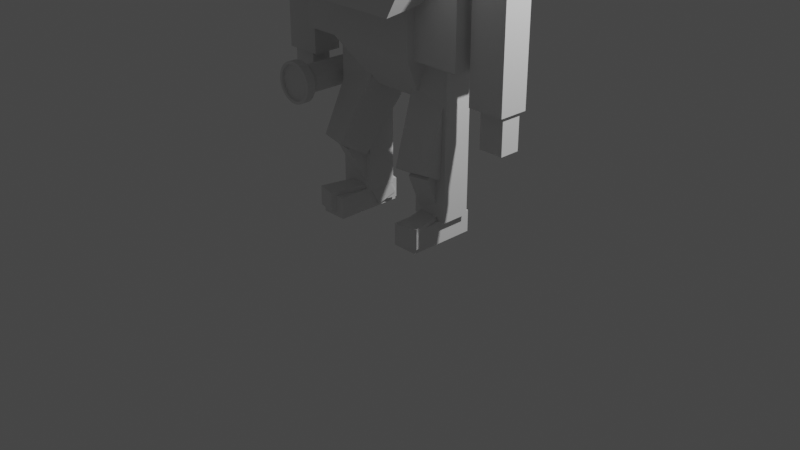 # Source: Man.blend  (saved by Blender 3.2.14; exported with 4.5.12 LTS)
import bpy
from mathutils import Matrix  # noqa: F401  (used for matrix-valued properties, if any)

bpy.ops.wm.read_factory_settings(use_empty=True)
scene = bpy.context.scene
scene.name = 'Scene'

# ---- collections
col_collection = bpy.data.collections.new('Collection'); scene.collection.children.link(col_collection)
col_oldman = bpy.data.collections.new('oldMan'); scene.collection.children.link(col_oldman)
col_monster = bpy.data.collections.new('Monster'); scene.collection.children.link(col_monster)

# ---- materials (node trees are filled in below, after node groups)
mat_material = bpy.data.materials.new('Material')
mat_material.alpha_threshold = 0.0
mat_material.use_transparent_shadow = False
mat_material.line_color = (0.0, 0.0, 0.0, 1.0)

# ---- material node trees
mat_material.use_nodes = True; mat_material.node_tree.nodes.clear()
_N = mat_material.node_tree.nodes; _L = mat_material.node_tree.links
n0 = _N.new('ShaderNodeOutputMaterial'); n0.name = 'Material Output'; n0.location = (300, 300)
n1 = _N.new('ShaderNodeBsdfPrincipled'); n1.name = 'Principled BSDF'; n1.location = (10, 300)
n1.distribution = 'GGX'
n1.subsurface_method = 'RANDOM_WALK_SKIN'
n1.inputs[2].default_value = 0.4
n1.inputs[3].default_value = 1.45
n1.inputs[27].default_value = (0.0, 0.0, 0.0, 1.0)
n1.inputs[28].default_value = 1.0
_L.new(n1.outputs[0], n0.inputs[0])
n0.is_active_output = True

# ---- world
world_world = bpy.data.worlds.new('World'); scene.world = world_world
world_world.use_nodes = True; world_world.node_tree.nodes.clear()
_N = world_world.node_tree.nodes; _L = world_world.node_tree.links
n0 = _N.new('ShaderNodeOutputWorld'); n0.name = 'World Output'; n0.location = (300, 300)
n1 = _N.new('ShaderNodeBackground'); n1.name = 'Background'; n1.location = (10, 300)
n1.inputs[0].default_value = (0.05088, 0.05088, 0.05088, 1.0)
_L.new(n1.outputs[0], n0.inputs[0])
n0.is_active_output = True
world_world.color = (0.05088, 0.05088, 0.05088)
world_world.use_sun_shadow = False
world_world.sun_shadow_jitter_overblur = 0.0

# ---- cameras
cam_camera = bpy.data.cameras.new('Camera')
cam_camera.clip_end = 100.0
cam_camera.ortho_scale = 7.314

# ---- lights
light_light = bpy.data.lights.new('Light', 'POINT')
light_light.transmission_factor = 0.0
light_light.energy = 1000.0
light_light.shadow_soft_size = 0.1
light_light.shadow_maximum_resolution = 0.006
light_light.use_absolute_resolution = True

# ---- meshes
me_cube = bpy.data.meshes.new('Cube')
me_cube.from_pydata([(1.0, 1.0, 1.0), (1.0, 1.0, -1.0), (1.0, -1.0, 1.0), (1.0, -1.0, -1.0), (-1.0, 1.0, 1.0), (-1.0, 1.0, -1.0), (-1.0, -1.0, 1.0), (-1.0, -1.0, -1.0)], [], [(0, 4, 6, 2), (3, 2, 6, 7), (7, 6, 4, 5), (5, 1, 3, 7), (1, 0, 2, 3), (5, 4, 0, 1)])
_uv = me_cube.uv_layers.new(name='UVMap')
_uv.uv.foreach_set('vector', [0.625, 0.5, 0.875, 0.5, 0.875, 0.75, 0.625, 0.75, 0.375, 0.75, 0.625, 0.75, 0.625, 1.0, 0.375, 1.0, 0.375, 0.0, 0.625, 0.0, 0.625, 0.25, 0.375, 0.25, 0.125, 0.5, 0.375, 0.5, 0.375, 0.75, 0.125, 0.75, 0.375, 0.5, 0.625, 0.5, 0.625, 0.75, 0.375, 0.75, 0.375, 0.25, 0.625, 0.25, 0.625, 0.5, 0.375, 0.5])
me_cube.materials.append(mat_material)
me_cube.use_mirror_vertex_groups = False
me_cube.update()
me_cube_001 = bpy.data.meshes.new('Cube.001')
me_cube_001.from_pydata([(1.0, 1.0, 1.0), (1.0, 1.0, -1.0), (1.0, -1.0, 1.0), (1.0, -1.0, -1.0), (-1.0, 1.0, 1.0), (-1.0, 1.0, -1.0), (-1.0, -1.0, 1.0), (-1.0, -1.0, -1.0)], [], [(0, 4, 6, 2), (3, 2, 6, 7), (7, 6, 4, 5), (5, 1, 3, 7), (1, 0, 2, 3), (5, 4, 0, 1)])
_uv = me_cube_001.uv_layers.new(name='UVMap')
_uv.uv.foreach_set('vector', [0.625, 0.5, 0.875, 0.5, 0.875, 0.75, 0.625, 0.75, 0.375, 0.75, 0.625, 0.75, 0.625, 1.0, 0.375, 1.0, 0.375, 0.0, 0.625, 0.0, 0.625, 0.25, 0.375, 0.25, 0.125, 0.5, 0.375, 0.5, 0.375, 0.75, 0.125, 0.75, 0.375, 0.5, 0.625, 0.5, 0.625, 0.75, 0.375, 0.75, 0.375, 0.25, 0.625, 0.25, 0.625, 0.5, 0.375, 0.5])
me_cube_001.materials.append(mat_material)
me_cube_001.use_mirror_vertex_groups = False
me_cube_001.update()
me_cube_002 = bpy.data.meshes.new('Cube.002')
me_cube_002.from_pydata([(-1.0, -1.0, -1.0), (-1.0, -1.0, 1.0), (-1.0, 1.0, -1.0), (-1.0, 1.0, 1.0), (1.0, -1.0, -1.0), (1.0, -1.0, 1.0), (1.0, 1.0, -1.0), (1.0, 1.0, 1.0)], [], [(0, 1, 3, 2), (2, 3, 7, 6), (6, 7, 5, 4), (4, 5, 1, 0), (2, 6, 4, 0), (7, 3, 1, 5)])
_uv = me_cube_002.uv_layers.new(name='UVMap')
_uv.uv.foreach_set('vector', [0.375, 0.0, 0.625, 0.0, 0.625, 0.25, 0.375, 0.25, 0.375, 0.25, 0.625, 0.25, 0.625, 0.5, 0.375, 0.5, 0.375, 0.5, 0.625, 0.5, 0.625, 0.75, 0.375, 0.75, 0.375, 0.75, 0.625, 0.75, 0.625, 1.0, 0.375, 1.0, 0.125, 0.5, 0.375, 0.5, 0.375, 0.75, 0.125, 0.75, 0.625, 0.5, 0.875, 0.5, 0.875, 0.75, 0.625, 0.75])
me_cube_002.update()
me_cube_003 = bpy.data.meshes.new('Cube.003')
me_cube_003.from_pydata([(-1.0, -1.0, -1.0), (-1.0, -1.0, 1.0), (-1.0, 1.0, -1.0), (-1.0, 1.0, 1.0), (1.0, -1.0, -1.0), (1.0, -1.0, 1.0), (1.0, 1.0, -1.0), (1.0, 1.0, 1.0)], [], [(0, 1, 3, 2), (2, 3, 7, 6), (6, 7, 5, 4), (4, 5, 1, 0), (2, 6, 4, 0), (7, 3, 1, 5)])
_uv = me_cube_003.uv_layers.new(name='UVMap')
_uv.uv.foreach_set('vector', [0.375, 0.0, 0.625, 0.0, 0.625, 0.25, 0.375, 0.25, 0.375, 0.25, 0.625, 0.25, 0.625, 0.5, 0.375, 0.5, 0.375, 0.5, 0.625, 0.5, 0.625, 0.75, 0.375, 0.75, 0.375, 0.75, 0.625, 0.75, 0.625, 1.0, 0.375, 1.0, 0.125, 0.5, 0.375, 0.5, 0.375, 0.75, 0.125, 0.75, 0.625, 0.5, 0.875, 0.5, 0.875, 0.75, 0.625, 0.75])
me_cube_003.update()
me_cube_004 = bpy.data.meshes.new('Cube.004')
me_cube_004.from_pydata([(-1.0, -1.0, -1.0), (-1.0, -1.0, 1.0), (-1.0, 1.0, -1.0), (-1.0, 1.0, 1.0), (1.0, -1.0, -1.0), (1.0, -1.0, 1.0), (1.0, 1.0, -1.0), (1.0, 1.0, 1.0)], [], [(0, 1, 3, 2), (2, 3, 7, 6), (6, 7, 5, 4), (4, 5, 1, 0), (2, 6, 4, 0), (7, 3, 1, 5)])
_uv = me_cube_004.uv_layers.new(name='UVMap')
_uv.uv.foreach_set('vector', [0.375, 0.0, 0.625, 0.0, 0.625, 0.25, 0.375, 0.25, 0.375, 0.25, 0.625, 0.25, 0.625, 0.5, 0.375, 0.5, 0.375, 0.5, 0.625, 0.5, 0.625, 0.75, 0.375, 0.75, 0.375, 0.75, 0.625, 0.75, 0.625, 1.0, 0.375, 1.0, 0.125, 0.5, 0.375, 0.5, 0.375, 0.75, 0.125, 0.75, 0.625, 0.5, 0.875, 0.5, 0.875, 0.75, 0.625, 0.75])
me_cube_004.update()
me_cube_005 = bpy.data.meshes.new('Cube.005')
me_cube_005.from_pydata([(-1.0, -1.0, -1.0), (-1.0, -1.0, 1.0), (-1.0, 1.0, -1.0), (-1.0, 1.0, 1.0), (1.0, -1.0, -1.0), (1.0, -1.0, 1.0), (1.0, 1.0, -1.0), (1.0, 1.0, 1.0)], [], [(0, 1, 3, 2), (2, 3, 7, 6), (6, 7, 5, 4), (4, 5, 1, 0), (2, 6, 4, 0), (7, 3, 1, 5)])
_uv = me_cube_005.uv_layers.new(name='UVMap')
_uv.uv.foreach_set('vector', [0.375, 0.0, 0.625, 0.0, 0.625, 0.25, 0.375, 0.25, 0.375, 0.25, 0.625, 0.25, 0.625, 0.5, 0.375, 0.5, 0.375, 0.5, 0.625, 0.5, 0.625, 0.75, 0.375, 0.75, 0.375, 0.75, 0.625, 0.75, 0.625, 1.0, 0.375, 1.0, 0.125, 0.5, 0.375, 0.5, 0.375, 0.75, 0.125, 0.75, 0.625, 0.5, 0.875, 0.5, 0.875, 0.75, 0.625, 0.75])
me_cube_005.update()
me_cube_006 = bpy.data.meshes.new('Cube.006')
me_cube_006.from_pydata([(-1.0, -1.0, -1.0), (-1.0, -1.0, 0.1275), (-1.0, 1.0, -1.0), (-1.0, 1.0, 0.1275), (1.0, -1.0, -1.0), (1.0, -1.0, 0.1275), (1.0, 1.0, -1.0), (1.0, 1.0, 0.1275), (-1.0, -1.858, -1.0), (-1.0, -1.858, 0.1275), (1.0, -1.858, 0.1275), (1.0, -1.858, -1.0), (-1.0, -1.0, 1.12), (-1.0, 1.0, 1.12), (1.0, 1.0, 1.12), (1.0, -1.0, 1.12)], [], [(0, 1, 3, 2), (2, 3, 7, 6), (6, 7, 5, 4), (1, 0, 8, 9), (2, 6, 4, 0), (1, 5, 15, 12), (11, 10, 9, 8), (0, 4, 11, 8), (5, 1, 9, 10), (4, 5, 10, 11), (14, 13, 12, 15), (7, 3, 13, 14), (5, 7, 14, 15), (3, 1, 12, 13)])
_uv = me_cube_006.uv_layers.new(name='UVMap')
_uv.uv.foreach_set('vector', [0.375, 0.0, 0.625, 0.0, 0.625, 0.25, 0.375, 0.25, 0.375, 0.25, 0.625, 0.25, 0.625, 0.5, 0.375, 0.5, 0.375, 0.5, 0.625, 0.5, 0.625, 0.75, 0.375, 0.75, 0.625, 0.0, 0.375, 0.0, 0.375, 0.0, 0.625, 0.0, 0.125, 0.5, 0.375, 0.5, 0.375, 0.75, 0.125, 0.75, 0.875, 0.75, 0.625, 0.75, 0.625, 0.75, 0.875, 0.75, 0.375, 0.75, 0.625, 0.75, 0.625, 1.0, 0.375, 1.0, 0.125, 0.75, 0.375, 0.75, 0.375, 0.75, 0.125, 0.75, 0.625, 0.75, 0.875, 0.75, 0.875, 0.75, 0.625, 0.75, 0.375, 0.75, 0.625, 0.75, 0.625, 0.75, 0.375, 0.75, 0.625, 0.5, 0.875, 0.5, 0.875, 0.75, 0.625, 0.75, 0.625, 0.5, 0.625, 0.25, 0.625, 0.25, 0.625, 0.5, 0.625, 0.75, 0.625, 0.5, 0.625, 0.5, 0.625, 0.75, 0.625, 0.25, 0.625, 0.0, 0.625, 0.0, 0.625, 0.25])
me_cube_006.update()
me_cube_007 = bpy.data.meshes.new('Cube.007')
me_cube_007.from_pydata([(-1.0, -1.0, -1.0), (-1.0, 0.112, 1.0), (-1.0, 1.0, -1.0), (-1.0, 1.0, 1.0), (1.0, -1.0, -1.0), (1.0, 0.112, 1.0), (1.0, 1.0, -1.0), (1.0, 1.0, 1.0), (-1.0, -1.0, 0.3171), (-1.0, 1.0, 0.3171), (1.0, 1.0, 0.3171), (1.0, -1.0, 0.3171)], [], [(8, 1, 3, 9), (9, 3, 7, 10), (10, 7, 5, 11), (11, 5, 1, 8), (2, 6, 4, 0), (7, 3, 1, 5), (4, 11, 8, 0), (6, 10, 11, 4), (2, 9, 10, 6), (0, 8, 9, 2)])
_uv = me_cube_007.uv_layers.new(name='UVMap')
_uv.uv.foreach_set('vector', [0.5396, 0.0, 0.625, 0.0, 0.625, 0.25, 0.5396, 0.25, 0.5396, 0.25, 0.625, 0.25, 0.625, 0.5, 0.5396, 0.5, 0.5396, 0.5, 0.625, 0.5, 0.625, 0.75, 0.5396, 0.75, 0.5396, 0.75, 0.625, 0.75, 0.625, 1.0, 0.5396, 1.0, 0.125, 0.5, 0.375, 0.5, 0.375, 0.75, 0.125, 0.75, 0.625, 0.5, 0.875, 0.5, 0.875, 0.75, 0.625, 0.75, 0.375, 0.75, 0.5396, 0.75, 0.5396, 1.0, 0.375, 1.0, 0.375, 0.5, 0.5396, 0.5, 0.5396, 0.75, 0.375, 0.75, 0.375, 0.25, 0.5396, 0.25, 0.5396, 0.5, 0.375, 0.5, 0.375, 0.0, 0.5396, 0.0, 0.5396, 0.25, 0.375, 0.25])
me_cube_007.update()
me_cube_008 = bpy.data.meshes.new('Cube.008')
me_cube_008.from_pydata([(-1.0, -1.0, -1.0), (-1.0, -1.0, 1.0), (-1.0, 1.0, -1.0), (-1.0, 1.0, 1.0), (1.0, -1.0, -1.0), (1.0, -1.0, 1.0), (1.0, 1.0, -1.0), (1.0, 1.0, 1.0), (-0.5177, -1.0, -0.5177), (-0.5177, -1.0, 0.5177), (-0.5177, 1.0, 0.5177), (-0.5177, 1.0, -0.5177), (0.5177, 1.0, -0.5177), (0.5177, 1.0, 0.5177), (0.5177, -1.0, 0.5177), (0.5177, -1.0, -0.5177), (-1.0, -1.0, -1.0), (-1.0, -1.0, 1.0), (-1.0, 1.0, 1.0), (-1.0, 1.0, -1.0), (1.0, 1.0, -1.0), (1.0, 1.0, 1.0), (1.0, -1.0, 1.0), (1.0, -1.0, -1.0)], [], [(0, 1, 3, 2), (2, 3, 18, 19), (6, 7, 5, 4), (3, 7, 21, 18), (2, 6, 4, 0), (7, 3, 1, 5), (13, 12, 15, 14), (10, 13, 14, 9), (1, 0, 16, 17), (0, 4, 23, 16), (7, 6, 20, 21), (6, 2, 19, 20), (5, 1, 17, 22), (4, 5, 22, 23), (8, 9, 17, 16), (10, 11, 19, 18), (11, 12, 20, 19), (13, 10, 18, 21), (12, 13, 21, 20), (14, 15, 23, 22), (15, 8, 16, 23), (9, 14, 22, 17), (12, 11, 8, 15), (11, 10, 9, 8)])
_uv = me_cube_008.uv_layers.new(name='UVMap')
_uv.uv.foreach_set('vector', [0.375, 0.0, 0.625, 0.0, 0.625, 0.25, 0.375, 0.25, 0.0, 0.0, 0.0, 0.0, 0.0, 0.0, 0.0, 0.0, 0.375, 0.5, 0.625, 0.5, 0.625, 0.75, 0.375, 0.75, 0.875, 0.5, 0.625, 0.5, 0.625, 0.5, 0.875, 0.5, 0.125, 0.5, 0.375, 0.5, 0.375, 0.75, 0.125, 0.75, 0.625, 0.5, 0.875, 0.5, 0.875, 0.75, 0.625, 0.75, 0.5647, 0.4397, 0.4353, 0.4397, 0.4353, 0.8103, 0.5647, 0.8103, 0.5647, 0.3103, 0.5647, 0.4397, 0.5647, 0.8103, 0.5647, 0.9397, 0.0, 0.0, 0.0, 0.0, 0.0, 0.0, 0.0, 0.0, 0.125, 0.75, 0.375, 0.75, 0.375, 0.75, 0.125, 0.75, 0.0, 0.0, 0.0, 0.0, 0.0, 0.0, 0.0, 0.0, 0.375, 0.5, 0.125, 0.5, 0.125, 0.5, 0.375, 0.5, 0.625, 0.75, 0.875, 0.75, 0.875, 0.75, 0.625, 0.75, 0.0, 0.0, 0.0, 0.0, 0.0, 0.0, 0.0, 0.0, 0.4353, 0.9397, 0.5647, 0.9397, 0.625, 1.0, 0.375, 1.0, 0.5647, 0.3103, 0.4353, 0.3103, 0.375, 0.25, 0.625, 0.25, 0.4353, 0.3103, 0.4353, 0.4397, 0.375, 0.5, 0.375, 0.25, 0.5647, 0.4397, 0.5647, 0.3103, 0.625, 0.25, 0.625, 0.5, 0.4353, 0.4397, 0.5647, 0.4397, 0.625, 0.5, 0.375, 0.5, 0.5647, 0.8103, 0.4353, 0.8103, 0.375, 0.75, 0.625, 0.75, 0.4353, 0.8103, 0.4353, 0.9397, 0.375, 1.0, 0.375, 0.75, 0.5647, 0.9397, 0.5647, 0.8103, 0.625, 0.75, 0.625, 1.0, 0.4353, 0.4397, 0.4353, 0.3103, 0.4353, 0.9397, 0.4353, 0.8103, 0.4353, 0.3103, 0.5647, 0.3103, 0.5647, 0.9397, 0.4353, 0.9397])
me_cube_008.update()
me_cube_009 = bpy.data.meshes.new('Cube.009')
me_cube_009.from_pydata([(-1.0, -1.0, -1.0), (-1.0, -1.0, 1.0), (-1.0, 1.0, -1.0), (-1.0, 1.0, 1.0), (1.0, -1.0, -1.0), (1.0, -1.0, 1.0), (1.0, 1.0, -1.0), (1.0, 1.0, 1.0)], [], [(0, 1, 3, 2), (2, 3, 7, 6), (6, 7, 5, 4), (4, 5, 1, 0), (2, 6, 4, 0), (7, 3, 1, 5)])
_uv = me_cube_009.uv_layers.new(name='UVMap')
_uv.uv.foreach_set('vector', [0.375, 0.0, 0.625, 0.0, 0.625, 0.25, 0.375, 0.25, 0.375, 0.25, 0.625, 0.25, 0.625, 0.5, 0.375, 0.5, 0.375, 0.5, 0.625, 0.5, 0.625, 0.75, 0.375, 0.75, 0.375, 0.75, 0.625, 0.75, 0.625, 1.0, 0.375, 1.0, 0.125, 0.5, 0.375, 0.5, 0.375, 0.75, 0.125, 0.75, 0.625, 0.5, 0.875, 0.5, 0.875, 0.75, 0.625, 0.75])
me_cube_009.update()
me_cube_010 = bpy.data.meshes.new('Cube.010')
me_cube_010.from_pydata([(1.0, 1.0, 1.0), (1.0, 1.0, -1.0), (1.0, -1.0, 1.0), (1.0, -1.0, -1.0), (-1.0, 1.0, 1.0), (-1.0, 1.0, -1.0), (-1.0, -1.0, 1.0), (-1.0, -1.0, -1.0)], [], [(0, 4, 6, 2), (3, 2, 6, 7), (7, 6, 4, 5), (5, 1, 3, 7), (1, 0, 2, 3), (5, 4, 0, 1)])
_uv = me_cube_010.uv_layers.new(name='UVMap')
_uv.uv.foreach_set('vector', [0.625, 0.5, 0.875, 0.5, 0.875, 0.75, 0.625, 0.75, 0.375, 0.75, 0.625, 0.75, 0.625, 1.0, 0.375, 1.0, 0.375, 0.0, 0.625, 0.0, 0.625, 0.25, 0.375, 0.25, 0.125, 0.5, 0.375, 0.5, 0.375, 0.75, 0.125, 0.75, 0.375, 0.5, 0.625, 0.5, 0.625, 0.75, 0.375, 0.75, 0.375, 0.25, 0.625, 0.25, 0.625, 0.5, 0.375, 0.5])
me_cube_010.materials.append(mat_material)
me_cube_010.use_mirror_vertex_groups = False
me_cube_010.update()
me_cube_011 = bpy.data.meshes.new('Cube.011')
me_cube_011.from_pydata([(-1.0, -1.0, -1.0), (-1.0, -1.0, 1.0), (-1.0, 1.0, -1.0), (-1.0, 1.0, 1.0), (1.0, -1.0, -1.0), (1.0, -1.0, 1.0), (1.0, 1.0, -1.0), (1.0, 1.0, 1.0)], [], [(0, 1, 3, 2), (2, 3, 7, 6), (6, 7, 5, 4), (4, 5, 1, 0), (2, 6, 4, 0), (7, 3, 1, 5)])
_uv = me_cube_011.uv_layers.new(name='UVMap')
_uv.uv.foreach_set('vector', [0.375, 0.0, 0.625, 0.0, 0.625, 0.25, 0.375, 0.25, 0.375, 0.25, 0.625, 0.25, 0.625, 0.5, 0.375, 0.5, 0.375, 0.5, 0.625, 0.5, 0.625, 0.75, 0.375, 0.75, 0.375, 0.75, 0.625, 0.75, 0.625, 1.0, 0.375, 1.0, 0.125, 0.5, 0.375, 0.5, 0.375, 0.75, 0.125, 0.75, 0.625, 0.5, 0.875, 0.5, 0.875, 0.75, 0.625, 0.75])
me_cube_011.update()
me_cylinder = bpy.data.meshes.new('Cylinder')
me_cylinder.from_pydata([(-2.188e-08, 0.8281, -3.356), (0.0, 1.0, 1.993), (0.1616, 0.8122, -3.356), (0.1951, 0.9808, 1.993), (0.3169, 0.7651, -3.356), (0.3827, 0.9239, 1.993), (0.4601, 0.6885, -3.356), (0.5556, 0.8315, 1.993), (0.5856, 0.5856, -3.356), (0.7071, 0.7071, 1.993), (0.6885, 0.4601, -3.356), (0.8315, 0.5556, 1.993), (0.7651, 0.3169, -3.356), (0.9239, 0.3827, 1.993), (0.8122, 0.1616, -3.356), (0.9808, 0.1951, 1.993), (0.8281, -1.415e-07, -3.356), (1.0, -3.003e-10, 1.993), (0.8122, -0.1616, -3.356), (0.9808, -0.1951, 1.993), (0.7651, -0.3169, -3.356), (0.9239, -0.3827, 1.993), (0.6885, -0.4601, -3.356), (0.8315, -0.5556, 1.993), (0.5856, -0.5856, -3.356), (0.7071, -0.7071, 1.993), (0.4601, -0.6885, -3.356), (0.5556, -0.8315, 1.993), (0.3169, -0.7651, -3.356), (0.3827, -0.9239, 1.993), (0.1616, -0.8122, -3.356), (0.1951, -0.9808, 1.993), (-7.713e-08, -0.8281, -3.356), (-8.742e-08, -1.0, 1.993), (-0.1616, -0.8122, -3.356), (-0.1951, -0.9808, 1.993), (-0.3169, -0.7651, -3.356), (-0.3827, -0.9239, 1.993), (-0.4601, -0.6885, -3.356), (-0.5556, -0.8315, 1.993), (-0.5856, -0.5856, -3.356), (-0.7071, -0.7071, 1.993), (-0.6885, -0.4601, -3.356), (-0.8315, -0.5556, 1.993), (-0.7651, -0.3169, -3.356), (-0.9239, -0.3827, 1.993), (-0.8122, -0.1616, -3.356), (-0.9808, -0.1951, 1.993), (-0.8281, -9.104e-08, -3.356), (-1.0, 5.534e-08, 1.993), (-0.8122, 0.1616, -3.356), (-0.9808, 0.1951, 1.993), (-0.7651, 0.3169, -3.356), (-0.9239, 0.3827, 1.993), (-0.6885, 0.4601, -3.356), (-0.8315, 0.5556, 1.993), (-0.5856, 0.5856, -3.356), (-0.7071, 0.7071, 1.993), (-0.4601, 0.6885, -3.356), (-0.5556, 0.8315, 1.993), (-0.3169, 0.7651, -3.356), (-0.3827, 0.9239, 1.993), (-0.1616, 0.8122, -3.356), (-0.1951, 0.9808, 1.993), (0.296, 1.488, 2.579), (4.297e-07, 1.517, 2.579), (0.5807, 1.402, 2.579), (0.843, 1.262, 2.579), (1.073, 1.073, 2.579), (1.262, 0.843, 2.579), (1.402, 0.5807, 2.579), (1.488, 0.296, 2.579), (1.517, 4.929e-07, 2.579), (1.488, -0.296, 2.579), (1.402, -0.5807, 2.579), (1.262, -0.843, 2.579), (1.073, -1.073, 2.579), (0.843, -1.262, 2.579), (0.5807, -1.402, 2.579), (0.296, -1.488, 2.579), (2.971e-07, -1.517, 2.579), (-0.296, -1.488, 2.579), (-0.5807, -1.402, 2.579), (-0.843, -1.262, 2.579), (-1.073, -1.073, 2.579), (-1.262, -0.843, 2.579), (-1.402, -0.5807, 2.579), (-1.488, -0.296, 2.579), (-1.517, 5.773e-07, 2.579), (-1.488, 0.296, 2.579), (-1.402, 0.5807, 2.579), (-1.262, 0.843, 2.579), (-1.073, 1.073, 2.579), (-0.843, 1.262, 2.579), (-0.5807, 1.402, 2.579), (-0.296, 1.488, 2.579), (0.2556, 1.285, 3.227), (4.175e-07, 1.31, 3.227), (0.5014, 1.211, 3.227), (0.728, 1.089, 3.227), (0.9265, 0.9265, 3.227), (1.089, 0.728, 3.227), (1.211, 0.5014, 3.227), (1.285, 0.2556, 3.227), (1.31, 4.975e-07, 3.227), (1.285, -0.2556, 3.227), (1.211, -0.5014, 3.227), (1.089, -0.728, 3.227), (0.9265, -0.9265, 3.227), (0.728, -1.089, 3.227), (0.5014, -1.211, 3.227), (0.2556, -1.285, 3.227), (3.336e-07, -1.31, 3.227), (-0.2556, -1.285, 3.227), (-0.5014, -1.211, 3.227), (-0.728, -1.089, 3.227), (-0.9265, -0.9265, 3.227), (-1.089, -0.728, 3.227), (-1.211, -0.5014, 3.227), (-1.285, -0.2556, 3.227), (-1.31, 5.781e-07, 3.227), (-1.285, 0.2556, 3.227), (-1.211, 0.5014, 3.227), (-1.089, 0.728, 3.227), (-0.9265, 0.9265, 3.227), (-0.728, 1.089, 3.227), (-0.5014, 1.211, 3.227), (-0.2556, 1.285, 3.227), (0.296, 1.488, 3.227), (4.539e-07, 1.517, 3.227), (0.5807, 1.402, 3.227), (0.843, 1.262, 3.227), (1.073, 1.073, 3.227), (1.262, 0.843, 3.227), (1.402, 0.5807, 3.227), (1.488, 0.296, 3.227), (1.517, 4.929e-07, 3.227), (1.488, -0.296, 3.227), (1.402, -0.5807, 3.227), (1.262, -0.843, 3.227), (1.073, -1.073, 3.227), (0.843, -1.262, 3.227), (0.5807, -1.402, 3.227), (0.296, -1.488, 3.227), (3.212e-07, -1.517, 3.227), (-0.296, -1.488, 3.227), (-0.5807, -1.402, 3.227), (-0.843, -1.262, 3.227), (-1.073, -1.073, 3.227), (-1.262, -0.843, 3.227), (-1.402, -0.5807, 3.227), (-1.488, -0.296, 3.227), (-1.517, 5.773e-07, 3.227), (-1.488, 0.296, 3.227), (-1.402, 0.5807, 3.227), (-1.262, 0.843, 3.227), (-1.073, 1.073, 3.227), (-0.843, 1.262, 3.227), (-0.5807, 1.402, 3.227), (-0.296, 1.488, 3.227), (0.2556, 1.285, 3.029), (4.219e-07, 1.31, 3.029), (0.5014, 1.211, 3.029), (0.728, 1.089, 3.029), (0.9265, 0.9265, 3.029), (1.089, 0.728, 3.029), (1.211, 0.5014, 3.029), (1.285, 0.2556, 3.029), (1.31, 4.975e-07, 3.029), (1.285, -0.2556, 3.029), (1.211, -0.5014, 3.029), (1.089, -0.728, 3.029), (0.9265, -0.9265, 3.029), (0.728, -1.089, 3.029), (0.5014, -1.211, 3.029), (0.2556, -1.285, 3.029), (3.38e-07, -1.31, 3.029), (-0.2556, -1.285, 3.029), (-0.5014, -1.211, 3.029), (-0.728, -1.089, 3.029), (-0.9265, -0.9265, 3.029), (-1.089, -0.728, 3.029), (-1.211, -0.5014, 3.029), (-1.285, -0.2556, 3.029), (-1.31, 5.781e-07, 3.029), (-1.285, 0.2556, 3.029), (-1.211, 0.5014, 3.029), (-1.089, 0.728, 3.029), (-0.9265, 0.9265, 3.029), (-0.728, 1.089, 3.029), (-0.5014, 1.211, 3.029), (-0.2556, 1.285, 3.029), (0.0, 1.0, -3.141), (0.1951, 0.9808, -3.141), (0.3827, 0.9239, -3.141), (0.5556, 0.8315, -3.141), (0.7071, 0.7071, -3.141), (0.8315, 0.5556, -3.141), (0.9239, 0.3827, -3.141), (0.9808, 0.1951, -3.141), (1.0, -1.373e-07, -3.141), (0.9808, -0.1951, -3.141), (0.9239, -0.3827, -3.141), (0.8315, -0.5556, -3.141), (0.7071, -0.7071, -3.141), (0.5556, -0.8315, -3.141), (0.3827, -0.9239, -3.141), (0.1951, -0.9808, -3.141), (-8.742e-08, -1.0, -3.141), (-0.1951, -0.9808, -3.141), (-0.3827, -0.9239, -3.141), (-0.5556, -0.8315, -3.141), (-0.7071, -0.7071, -3.141), (-0.8315, -0.5556, -3.141), (-0.9239, -0.3827, -3.141), (-0.9808, -0.1951, -3.141), (-1.0, -8.165e-08, -3.141), (-0.9808, 0.1951, -3.141), (-0.9239, 0.3827, -3.141), (-0.8315, 0.5556, -3.141), (-0.7071, 0.7071, -3.141), (-0.5556, 0.8315, -3.141), (-0.3827, 0.9239, -3.141), (-0.1951, 0.9808, -3.141)], [], [(192, 1, 3, 193), (193, 3, 5, 194), (194, 5, 7, 195), (195, 7, 9, 196), (196, 9, 11, 197), (197, 11, 13, 198), (198, 13, 15, 199), (199, 15, 17, 200), (200, 17, 19, 201), (201, 19, 21, 202), (202, 21, 23, 203), (203, 23, 25, 204), (204, 25, 27, 205), (205, 27, 29, 206), (206, 29, 31, 207), (207, 31, 33, 208), (208, 33, 35, 209), (209, 35, 37, 210), (210, 37, 39, 211), (211, 39, 41, 212), (212, 41, 43, 213), (213, 43, 45, 214), (214, 45, 47, 215), (215, 47, 49, 216), (216, 49, 51, 217), (217, 51, 53, 218), (218, 53, 55, 219), (219, 55, 57, 220), (220, 57, 59, 221), (221, 59, 61, 222), (11, 9, 68, 69), (222, 61, 63, 223), (223, 63, 1, 192), (0, 2, 4, 6, 8, 10, 12, 14, 16, 18, 20, 22, 24, 26, 28, 30, 32, 34, 36, 38, 40, 42, 44, 46, 48, 50, 52, 54, 56, 58, 60, 62), (90, 89, 153, 154), (29, 27, 77, 78), (47, 45, 86, 87), (3, 1, 65, 64), (1, 63, 95, 65), (21, 19, 73, 74), (39, 37, 82, 83), (57, 55, 91, 92), (13, 11, 69, 70), (31, 29, 78, 79), (49, 47, 87, 88), (5, 3, 64, 66), (23, 21, 74, 75), (41, 39, 83, 84), (59, 57, 92, 93), (15, 13, 70, 71), (33, 31, 79, 80), (51, 49, 88, 89), (7, 5, 66, 67), (25, 23, 75, 76), (43, 41, 84, 85), (61, 59, 93, 94), (17, 15, 71, 72), (35, 33, 80, 81), (53, 51, 89, 90), (9, 7, 67, 68), (27, 25, 76, 77), (45, 43, 85, 86), (63, 61, 94, 95), (19, 17, 72, 73), (37, 35, 81, 82), (55, 53, 90, 91), (115, 114, 178, 179), (77, 76, 140, 141), (91, 90, 154, 155), (78, 77, 141, 142), (64, 65, 129, 128), (92, 91, 155, 156), (79, 78, 142, 143), (66, 64, 128, 130), (93, 92, 156, 157), (80, 79, 143, 144), (67, 66, 130, 131), (94, 93, 157, 158), (81, 80, 144, 145), (68, 67, 131, 132), (95, 94, 158, 159), (82, 81, 145, 146), (69, 68, 132, 133), (65, 95, 159, 129), (83, 82, 146, 147), (70, 69, 133, 134), (84, 83, 147, 148), (71, 70, 134, 135), (85, 84, 148, 149), (72, 71, 135, 136), (86, 85, 149, 150), (73, 72, 136, 137), (87, 86, 150, 151), (74, 73, 137, 138), (88, 87, 151, 152), (75, 74, 138, 139), (89, 88, 152, 153), (76, 75, 139, 140), (97, 96, 128, 129), (96, 98, 130, 128), (98, 99, 131, 130), (99, 100, 132, 131), (100, 101, 133, 132), (101, 102, 134, 133), (102, 103, 135, 134), (103, 104, 136, 135), (104, 105, 137, 136), (105, 106, 138, 137), (106, 107, 139, 138), (107, 108, 140, 139), (108, 109, 141, 140), (109, 110, 142, 141), (110, 111, 143, 142), (111, 112, 144, 143), (112, 113, 145, 144), (113, 114, 146, 145), (114, 115, 147, 146), (115, 116, 148, 147), (116, 117, 149, 148), (117, 118, 150, 149), (118, 119, 151, 150), (119, 120, 152, 151), (120, 121, 153, 152), (121, 122, 154, 153), (122, 123, 155, 154), (123, 124, 156, 155), (124, 125, 157, 156), (125, 126, 158, 157), (126, 127, 159, 158), (127, 97, 129, 159), (160, 161, 191, 190, 189, 188, 187, 186, 185, 184, 183, 182, 181, 180, 179, 178, 177, 176, 175, 174, 173, 172, 171, 170, 169, 168, 167, 166, 165, 164, 163, 162), (102, 101, 165, 166), (116, 115, 179, 180), (103, 102, 166, 167), (117, 116, 180, 181), (104, 103, 167, 168), (118, 117, 181, 182), (105, 104, 168, 169), (119, 118, 182, 183), (106, 105, 169, 170), (120, 119, 183, 184), (107, 106, 170, 171), (121, 120, 184, 185), (108, 107, 171, 172), (122, 121, 185, 186), (109, 108, 172, 173), (123, 122, 186, 187), (110, 109, 173, 174), (96, 97, 161, 160), (124, 123, 187, 188), (111, 110, 174, 175), (98, 96, 160, 162), (125, 124, 188, 189), (112, 111, 175, 176), (99, 98, 162, 163), (126, 125, 189, 190), (113, 112, 176, 177), (100, 99, 163, 164), (127, 126, 190, 191), (114, 113, 177, 178), (101, 100, 164, 165), (97, 127, 191, 161), (2, 0, 192, 193), (4, 2, 193, 194), (6, 4, 194, 195), (8, 6, 195, 196), (10, 8, 196, 197), (12, 10, 197, 198), (14, 12, 198, 199), (16, 14, 199, 200), (18, 16, 200, 201), (20, 18, 201, 202), (22, 20, 202, 203), (24, 22, 203, 204), (26, 24, 204, 205), (28, 26, 205, 206), (30, 28, 206, 207), (32, 30, 207, 208), (34, 32, 208, 209), (36, 34, 209, 210), (38, 36, 210, 211), (40, 38, 211, 212), (42, 40, 212, 213), (44, 42, 213, 214), (46, 44, 214, 215), (48, 46, 215, 216), (50, 48, 216, 217), (52, 50, 217, 218), (54, 52, 218, 219), (56, 54, 219, 220), (58, 56, 220, 221), (60, 58, 221, 222), (62, 60, 222, 223), (0, 62, 223, 192)])
_uv = me_cylinder.uv_layers.new(name='UVMap')
_uv.uv.foreach_set('vector', [1.0, 0.5, 1.0, 1.0, 0.9688, 1.0, 0.9688, 0.5, 0.9688, 0.5, 0.9688, 1.0, 0.9375, 1.0, 0.9375, 0.5, 0.9375, 0.5, 0.9375, 1.0, 0.9062, 1.0, 0.9062, 0.5, 0.9062, 0.5, 0.9062, 1.0, 0.875, 1.0, 0.875, 0.5, 0.875, 0.5, 0.875, 1.0, 0.8438, 1.0, 0.8438, 0.5, 0.8438, 0.5, 0.8438, 1.0, 0.8125, 1.0, 0.8125, 0.5, 0.8125, 0.5, 0.8125, 1.0, 0.7812, 1.0, 0.7812, 0.5, 0.7812, 0.5, 0.7812, 1.0, 0.75, 1.0, 0.75, 0.5, 0.75, 0.5, 0.75, 1.0, 0.7188, 1.0, 0.7188, 0.5, 0.7188, 0.5, 0.7188, 1.0, 0.6875, 1.0, 0.6875, 0.5, 0.6875, 0.5, 0.6875, 1.0, 0.6562, 1.0, 0.6562, 0.5, 0.6562, 0.5, 0.6562, 1.0, 0.625, 1.0, 0.625, 0.5, 0.625, 0.5, 0.625, 1.0, 0.5938, 1.0, 0.5938, 0.5, 0.5938, 0.5, 0.5938, 1.0, 0.5625, 1.0, 0.5625, 0.5, 0.5625, 0.5, 0.5625, 1.0, 0.5312, 1.0, 0.5312, 0.5, 0.5312, 0.5, 0.5312, 1.0, 0.5, 1.0, 0.5, 0.5, 0.5, 0.5, 0.5, 1.0, 0.4688, 1.0, 0.4688, 0.5, 0.4688, 0.5, 0.4688, 1.0, 0.4375, 1.0, 0.4375, 0.5, 0.4375, 0.5, 0.4375, 1.0, 0.4062, 1.0, 0.4062, 0.5, 0.4062, 0.5, 0.4062, 1.0, 0.375, 1.0, 0.375, 0.5, 0.375, 0.5, 0.375, 1.0, 0.3438, 1.0, 0.3438, 0.5, 0.3438, 0.5, 0.3438, 1.0, 0.3125, 1.0, 0.3125, 0.5, 0.3125, 0.5, 0.3125, 1.0, 0.2812, 1.0, 0.2812, 0.5, 0.2812, 0.5, 0.2812, 1.0, 0.25, 1.0, 0.25, 0.5, 0.25, 0.5, 0.25, 1.0, 0.2188, 1.0, 0.2188, 0.5, 0.2188, 0.5, 0.2188, 1.0, 0.1875, 1.0, 0.1875, 0.5, 0.1875, 0.5, 0.1875, 1.0, 0.1562, 1.0, 0.1562, 0.5, 0.1562, 0.5, 0.1562, 1.0, 0.125, 1.0, 0.125, 0.5, 0.125, 0.5, 0.125, 1.0, 0.09375, 1.0, 0.09375, 0.5, 0.09375, 0.5, 0.09375, 1.0, 0.0625, 1.0, 0.0625, 0.5, 0.8438, 1.0, 0.875, 1.0, 0.875, 1.0, 0.8438, 1.0, 0.0625, 0.5, 0.0625, 1.0, 0.03125, 1.0, 0.03125, 0.5, 0.03125, 0.5, 0.03125, 1.0, 0.0, 1.0, 0.0, 0.5, 0.75, 0.4487, 0.7888, 0.4449, 0.8261, 0.4336, 0.8604, 0.4153, 0.8905, 0.3905, 0.9153, 0.3604, 0.9336, 0.3261, 0.9449, 0.2888, 0.9487, 0.25, 0.9449, 0.2112, 0.9336, 0.1739, 0.9153, 0.1396, 0.8905, 0.1095, 0.8604, 0.08475, 0.8261, 0.06638, 0.7888, 0.05507, 0.75, 0.05125, 0.7112, 0.05507, 0.6739, 0.06638, 0.6396, 0.08475, 0.6095, 0.1095, 0.5847, 0.1396, 0.5664, 0.1739, 0.5551, 0.2112, 0.5513, 0.25, 0.5551, 0.2888, 0.5664, 0.3261, 0.5847, 0.3604, 0.6095, 0.3905, 0.6396, 0.4153, 0.6739, 0.4336, 0.7112, 0.4449, 0.1875, 1.0, 0.2188, 1.0, 0.2188, 1.0, 0.1875, 1.0, 0.5625, 1.0, 0.5938, 1.0, 0.5938, 1.0, 0.5625, 1.0, 0.2812, 1.0, 0.3125, 1.0, 0.3125, 1.0, 0.2812, 1.0, 0.9688, 1.0, 1.0, 1.0, 1.0, 1.0, 0.9688, 1.0, 0.0, 1.0, 0.03125, 1.0, 0.03125, 1.0, 0.0, 1.0, 0.6875, 1.0, 0.7188, 1.0, 0.7188, 1.0, 0.6875, 1.0, 0.4062, 1.0, 0.4375, 1.0, 0.4375, 1.0, 0.4062, 1.0, 0.125, 1.0, 0.1562, 1.0, 0.1562, 1.0, 0.125, 1.0, 0.8125, 1.0, 0.8438, 1.0, 0.8438, 1.0, 0.8125, 1.0, 0.5312, 1.0, 0.5625, 1.0, 0.5625, 1.0, 0.5312, 1.0, 0.25, 1.0, 0.2812, 1.0, 0.2812, 1.0, 0.25, 1.0, 0.9375, 1.0, 0.9688, 1.0, 0.9688, 1.0, 0.9375, 1.0, 0.6562, 1.0, 0.6875, 1.0, 0.6875, 1.0, 0.6562, 1.0, 0.375, 1.0, 0.4062, 1.0, 0.4062, 1.0, 0.375, 1.0, 0.09375, 1.0, 0.125, 1.0, 0.125, 1.0, 0.09375, 1.0, 0.7812, 1.0, 0.8125, 1.0, 0.8125, 1.0, 0.7812, 1.0, 0.5, 1.0, 0.5312, 1.0, 0.5312, 1.0, 0.5, 1.0, 0.2188, 1.0, 0.25, 1.0, 0.25, 1.0, 0.2188, 1.0, 0.9062, 1.0, 0.9375, 1.0, 0.9375, 1.0, 0.9062, 1.0, 0.625, 1.0, 0.6562, 1.0, 0.6562, 1.0, 0.625, 1.0, 0.3438, 1.0, 0.375, 1.0, 0.375, 1.0, 0.3438, 1.0, 0.0625, 1.0, 0.09375, 1.0, 0.09375, 1.0, 0.0625, 1.0, 0.75, 1.0, 0.7812, 1.0, 0.7812, 1.0, 0.75, 1.0, 0.4688, 1.0, 0.5, 1.0, 0.5, 1.0, 0.4688, 1.0, 0.1875, 1.0, 0.2188, 1.0, 0.2188, 1.0, 0.1875, 1.0, 0.875, 1.0, 0.9062, 1.0, 0.9062, 1.0, 0.875, 1.0, 0.5938, 1.0, 0.625, 1.0, 0.625, 1.0, 0.5938, 1.0, 0.3125, 1.0, 0.3438, 1.0, 0.3438, 1.0, 0.3125, 1.0, 0.03125, 1.0, 0.0625, 1.0, 0.0625, 1.0, 0.03125, 1.0, 0.7188, 1.0, 0.75, 1.0, 0.75, 1.0, 0.7188, 1.0, 0.4375, 1.0, 0.4688, 1.0, 0.4688, 1.0, 0.4375, 1.0, 0.1562, 1.0, 0.1875, 1.0, 0.1875, 1.0, 0.1562, 1.0, 0.1349, 0.07767, 0.1707, 0.05852, 0.1707, 0.05852, 0.1349, 0.07767, 0.5938, 1.0, 0.625, 1.0, 0.625, 1.0, 0.5938, 1.0, 0.1562, 1.0, 0.1875, 1.0, 0.1875, 1.0, 0.1562, 1.0, 0.5625, 1.0, 0.5938, 1.0, 0.5938, 1.0, 0.5625, 1.0, 0.9688, 1.0, 1.0, 1.0, 1.0, 1.0, 0.9688, 1.0, 0.125, 1.0, 0.1562, 1.0, 0.1562, 1.0, 0.125, 1.0, 0.5312, 1.0, 0.5625, 1.0, 0.5625, 1.0, 0.5312, 1.0, 0.9375, 1.0, 0.9688, 1.0, 0.9688, 1.0, 0.9375, 1.0, 0.09375, 1.0, 0.125, 1.0, 0.125, 1.0, 0.09375, 1.0, 0.5, 1.0, 0.5312, 1.0, 0.5312, 1.0, 0.5, 1.0, 0.9062, 1.0, 0.9375, 1.0, 0.9375, 1.0, 0.9062, 1.0, 0.0625, 1.0, 0.09375, 1.0, 0.09375, 1.0, 0.0625, 1.0, 0.4688, 1.0, 0.5, 1.0, 0.5, 1.0, 0.4688, 1.0, 0.875, 1.0, 0.9062, 1.0, 0.9062, 1.0, 0.875, 1.0, 0.03125, 1.0, 0.0625, 1.0, 0.0625, 1.0, 0.03125, 1.0, 0.4375, 1.0, 0.4688, 1.0, 0.4688, 1.0, 0.4375, 1.0, 0.8438, 1.0, 0.875, 1.0, 0.875, 1.0, 0.8438, 1.0, 0.0, 1.0, 0.03125, 1.0, 0.03125, 1.0, 0.0, 1.0, 0.4062, 1.0, 0.4375, 1.0, 0.4375, 1.0, 0.4062, 1.0, 0.8125, 1.0, 0.8438, 1.0, 0.8438, 1.0, 0.8125, 1.0, 0.375, 1.0, 0.4062, 1.0, 0.4062, 1.0, 0.375, 1.0, 0.7812, 1.0, 0.8125, 1.0, 0.8125, 1.0, 0.7812, 1.0, 0.3438, 1.0, 0.375, 1.0, 0.375, 1.0, 0.3438, 1.0, 0.75, 1.0, 0.7812, 1.0, 0.7812, 1.0, 0.75, 1.0, 0.3125, 1.0, 0.3438, 1.0, 0.3438, 1.0, 0.3125, 1.0, 0.7188, 1.0, 0.75, 1.0, 0.75, 1.0, 0.7188, 1.0, 0.2812, 1.0, 0.3125, 1.0, 0.3125, 1.0, 0.2812, 1.0, 0.6875, 1.0, 0.7188, 1.0, 0.7188, 1.0, 0.6875, 1.0, 0.25, 1.0, 0.2812, 1.0, 0.2812, 1.0, 0.25, 1.0, 0.6562, 1.0, 0.6875, 1.0, 0.6875, 1.0, 0.6562, 1.0, 0.2188, 1.0, 0.25, 1.0, 0.25, 1.0, 0.2188, 1.0, 0.625, 1.0, 0.6562, 1.0, 0.6562, 1.0, 0.625, 1.0, 0.25, 0.4573, 0.2904, 0.4533, 0.2968, 0.4854, 0.25, 0.49, 0.2904, 0.4533, 0.3293, 0.4415, 0.3418, 0.4717, 0.2968, 0.4854, 0.3293, 0.4415, 0.3651, 0.4223, 0.3833, 0.4496, 0.3418, 0.4717, 0.3651, 0.4223, 0.3966, 0.3966, 0.4197, 0.4197, 0.3833, 0.4496, 0.3966, 0.3966, 0.4223, 0.3651, 0.4496, 0.3833, 0.4197, 0.4197, 0.4223, 0.3651, 0.4415, 0.3293, 0.4717, 0.3418, 0.4496, 0.3833, 0.4415, 0.3293, 0.4533, 0.2904, 0.4854, 0.2968, 0.4717, 0.3418, 0.4533, 0.2904, 0.4573, 0.25, 0.49, 0.25, 0.4854, 0.2968, 0.4573, 0.25, 0.4533, 0.2096, 0.4854, 0.2032, 0.49, 0.25, 0.4533, 0.2096, 0.4415, 0.1707, 0.4717, 0.1582, 0.4854, 0.2032, 0.4415, 0.1707, 0.4223, 0.1349, 0.4496, 0.1167, 0.4717, 0.1582, 0.4223, 0.1349, 0.3966, 0.1034, 0.4197, 0.08029, 0.4496, 0.1167, 0.3966, 0.1034, 0.3651, 0.07767, 0.3833, 0.05045, 0.4197, 0.08029, 0.3651, 0.07767, 0.3293, 0.05852, 0.3418, 0.02827, 0.3833, 0.05045, 0.3293, 0.05852, 0.2904, 0.04673, 0.2968, 0.01461, 0.3418, 0.02827, 0.2904, 0.04673, 0.25, 0.04274, 0.25, 0.01, 0.2968, 0.01461, 0.25, 0.04274, 0.2096, 0.04673, 0.2032, 0.01461, 0.25, 0.01, 0.2096, 0.04673, 0.1707, 0.05852, 0.1582, 0.02827, 0.2032, 0.01461, 0.1707, 0.05852, 0.1349, 0.07767, 0.1167, 0.05045, 0.1582, 0.02827, 0.1349, 0.07767, 0.1034, 0.1034, 0.08029, 0.08029, 0.1167, 0.05045, 0.1034, 0.1034, 0.07767, 0.1349, 0.05045, 0.1167, 0.08029, 0.08029, 0.07767, 0.1349, 0.05852, 0.1707, 0.02827, 0.1582, 0.05045, 0.1167, 0.05852, 0.1707, 0.04673, 0.2096, 0.01461, 0.2032, 0.02827, 0.1582, 0.04673, 0.2096, 0.04274, 0.25, 0.01, 0.25, 0.01461, 0.2032, 0.04274, 0.25, 0.04673, 0.2904, 0.01461, 0.2968, 0.01, 0.25, 0.04673, 0.2904, 0.05852, 0.3293, 0.02827, 0.3418, 0.01461, 0.2968, 0.05852, 0.3293, 0.07767, 0.3651, 0.05045, 0.3833, 0.02827, 0.3418, 0.07767, 0.3651, 0.1034, 0.3966, 0.08029, 0.4197, 0.05045, 0.3833, 0.1034, 0.3966, 0.1349, 0.4223, 0.1167, 0.4496, 0.08029, 0.4197, 0.1349, 0.4223, 0.1707, 0.4415, 0.1582, 0.4717, 0.1167, 0.4496, 0.1707, 0.4415, 0.2096, 0.4533, 0.2032, 0.4854, 0.1582, 0.4717, 0.2096, 0.4533, 0.25, 0.4573, 0.25, 0.49, 0.2032, 0.4854, 0.2904, 0.4533, 0.25, 0.4573, 0.2096, 0.4533, 0.1707, 0.4415, 0.1349, 0.4223, 0.1034, 0.3966, 0.07767, 0.3651, 0.05852, 0.3293, 0.04673, 0.2904, 0.04274, 0.25, 0.04673, 0.2096, 0.05852, 0.1707, 0.07767, 0.1349, 0.1034, 0.1034, 0.1349, 0.07767, 0.1707, 0.05852, 0.2096, 0.04673, 0.25, 0.04274, 0.2904, 0.04673, 0.3293, 0.05852, 0.3651, 0.07767, 0.3966, 0.1034, 0.4223, 0.1349, 0.4415, 0.1707, 0.4533, 0.2096, 0.4573, 0.25, 0.4533, 0.2904, 0.4415, 0.3293, 0.4223, 0.3651, 0.3966, 0.3966, 0.3651, 0.4223, 0.3293, 0.4415, 0.4415, 0.3293, 0.4223, 0.3651, 0.4223, 0.3651, 0.4415, 0.3293, 0.1034, 0.1034, 0.1349, 0.07767, 0.1349, 0.07767, 0.1034, 0.1034, 0.4533, 0.2904, 0.4415, 0.3293, 0.4415, 0.3293, 0.4533, 0.2904, 0.07767, 0.1349, 0.1034, 0.1034, 0.1034, 0.1034, 0.07767, 0.1349, 0.4573, 0.25, 0.4533, 0.2904, 0.4533, 0.2904, 0.4573, 0.25, 0.05852, 0.1707, 0.07767, 0.1349, 0.07767, 0.1349, 0.05852, 0.1707, 0.4533, 0.2096, 0.4573, 0.25, 0.4573, 0.25, 0.4533, 0.2096, 0.04673, 0.2096, 0.05852, 0.1707, 0.05852, 0.1707, 0.04673, 0.2096, 0.4415, 0.1707, 0.4533, 0.2096, 0.4533, 0.2096, 0.4415, 0.1707, 0.04274, 0.25, 0.04673, 0.2096, 0.04673, 0.2096, 0.04274, 0.25, 0.4223, 0.1349, 0.4415, 0.1707, 0.4415, 0.1707, 0.4223, 0.1349, 0.04673, 0.2904, 0.04274, 0.25, 0.04274, 0.25, 0.04673, 0.2904, 0.3966, 0.1034, 0.4223, 0.1349, 0.4223, 0.1349, 0.3966, 0.1034, 0.05852, 0.3293, 0.04673, 0.2904, 0.04673, 0.2904, 0.05852, 0.3293, 0.3651, 0.07767, 0.3966, 0.1034, 0.3966, 0.1034, 0.3651, 0.07767, 0.07767, 0.3651, 0.05852, 0.3293, 0.05852, 0.3293, 0.07767, 0.3651, 0.3293, 0.05852, 0.3651, 0.07767, 0.3651, 0.07767, 0.3293, 0.05852, 0.2904, 0.4533, 0.25, 0.4573, 0.25, 0.4573, 0.2904, 0.4533, 0.1034, 0.3966, 0.07767, 0.3651, 0.07767, 0.3651, 0.1034, 0.3966, 0.2904, 0.04673, 0.3293, 0.05852, 0.3293, 0.05852, 0.2904, 0.04673, 0.3293, 0.4415, 0.2904, 0.4533, 0.2904, 0.4533, 0.3293, 0.4415, 0.1349, 0.4223, 0.1034, 0.3966, 0.1034, 0.3966, 0.1349, 0.4223, 0.25, 0.04274, 0.2904, 0.04673, 0.2904, 0.04673, 0.25, 0.04274, 0.3651, 0.4223, 0.3293, 0.4415, 0.3293, 0.4415, 0.3651, 0.4223, 0.1707, 0.4415, 0.1349, 0.4223, 0.1349, 0.4223, 0.1707, 0.4415, 0.2096, 0.04673, 0.25, 0.04274, 0.25, 0.04274, 0.2096, 0.04673, 0.3966, 0.3966, 0.3651, 0.4223, 0.3651, 0.4223, 0.3966, 0.3966, 0.2096, 0.4533, 0.1707, 0.4415, 0.1707, 0.4415, 0.2096, 0.4533, 0.1707, 0.05852, 0.2096, 0.04673, 0.2096, 0.04673, 0.1707, 0.05852, 0.4223, 0.3651, 0.3966, 0.3966, 0.3966, 0.3966, 0.4223, 0.3651, 0.25, 0.4573, 0.2096, 0.4533, 0.2096, 0.4533, 0.25, 0.4573, 0.7888, 0.4449, 0.75, 0.4487, 0.75, 0.49, 0.7968, 0.4854, 0.8261, 0.4336, 0.7888, 0.4449, 0.7968, 0.4854, 0.8418, 0.4717, 0.8604, 0.4153, 0.8261, 0.4336, 0.8418, 0.4717, 0.8833, 0.4496, 0.8905, 0.3905, 0.8604, 0.4153, 0.8833, 0.4496, 0.9197, 0.4197, 0.9153, 0.3604, 0.8905, 0.3905, 0.9197, 0.4197, 0.9496, 0.3833, 0.9336, 0.3261, 0.9153, 0.3604, 0.9496, 0.3833, 0.9717, 0.3418, 0.9449, 0.2888, 0.9336, 0.3261, 0.9717, 0.3418, 0.9854, 0.2968, 0.9487, 0.25, 0.9449, 0.2888, 0.9854, 0.2968, 0.99, 0.25, 0.9449, 0.2112, 0.9487, 0.25, 0.99, 0.25, 0.9854, 0.2032, 0.9336, 0.1739, 0.9449, 0.2112, 0.9854, 0.2032, 0.9717, 0.1582, 0.9153, 0.1396, 0.9336, 0.1739, 0.9717, 0.1582, 0.9496, 0.1167, 0.8905, 0.1095, 0.9153, 0.1396, 0.9496, 0.1167, 0.9197, 0.08029, 0.8604, 0.08475, 0.8905, 0.1095, 0.9197, 0.08029, 0.8833, 0.05045, 0.8261, 0.06638, 0.8604, 0.08475, 0.8833, 0.05045, 0.8418, 0.02827, 0.7888, 0.05507, 0.8261, 0.06638, 0.8418, 0.02827, 0.7968, 0.01461, 0.75, 0.05125, 0.7888, 0.05507, 0.7968, 0.01461, 0.75, 0.01, 0.7112, 0.05507, 0.75, 0.05125, 0.75, 0.01, 0.7032, 0.01461, 0.6739, 0.06638, 0.7112, 0.05507, 0.7032, 0.01461, 0.6582, 0.02827, 0.6396, 0.08475, 0.6739, 0.06638, 0.6582, 0.02827, 0.6167, 0.05045, 0.6095, 0.1095, 0.6396, 0.08475, 0.6167, 0.05045, 0.5803, 0.08029, 0.5847, 0.1396, 0.6095, 0.1095, 0.5803, 0.08029, 0.5504, 0.1167, 0.5664, 0.1739, 0.5847, 0.1396, 0.5504, 0.1167, 0.5283, 0.1582, 0.5551, 0.2112, 0.5664, 0.1739, 0.5283, 0.1582, 0.5146, 0.2032, 0.5513, 0.25, 0.5551, 0.2112, 0.5146, 0.2032, 0.51, 0.25, 0.5551, 0.2888, 0.5513, 0.25, 0.51, 0.25, 0.5146, 0.2968, 0.5664, 0.3261, 0.5551, 0.2888, 0.5146, 0.2968, 0.5283, 0.3418, 0.5847, 0.3604, 0.5664, 0.3261, 0.5283, 0.3418, 0.5504, 0.3833, 0.6095, 0.3905, 0.5847, 0.3604, 0.5504, 0.3833, 0.5803, 0.4197, 0.6396, 0.4153, 0.6095, 0.3905, 0.5803, 0.4197, 0.6167, 0.4496, 0.6739, 0.4336, 0.6396, 0.4153, 0.6167, 0.4496, 0.6582, 0.4717, 0.7112, 0.4449, 0.6739, 0.4336, 0.6582, 0.4717, 0.7032, 0.4854, 0.75, 0.4487, 0.7112, 0.4449, 0.7032, 0.4854, 0.75, 0.49])
me_cylinder.update()
me_cube_012 = bpy.data.meshes.new('Cube.012')
me_cube_012.from_pydata([(-0.6423, -0.07406, -1.0), (-1.0, -0.7551, 1.0), (-0.6423, 0.6423, -1.0), (-1.0, 1.0, 1.0), (0.6423, -0.07406, -1.0), (1.0, -0.7551, 1.0), (0.6423, 0.6423, -1.0), (1.0, 1.0, 1.0), (-1.0, -0.7551, 0.0), (-1.0, 1.0, 0.0), (1.0, 1.0, 0.0), (1.0, -0.7551, 0.0)], [], [(8, 1, 3, 9), (9, 3, 7, 10), (10, 7, 5, 11), (11, 5, 1, 8), (2, 6, 4, 0), (7, 3, 1, 5), (4, 11, 8, 0), (6, 10, 11, 4), (2, 9, 10, 6), (0, 8, 9, 2)])
_uv = me_cube_012.uv_layers.new(name='UVMap')
_uv.uv.foreach_set('vector', [0.5, 0.0, 0.625, 0.0, 0.625, 0.25, 0.5, 0.25, 0.5, 0.25, 0.625, 0.25, 0.625, 0.5, 0.5, 0.5, 0.5, 0.5, 0.625, 0.5, 0.625, 0.75, 0.5, 0.75, 0.5, 0.75, 0.625, 0.75, 0.625, 1.0, 0.5, 1.0, 0.125, 0.5, 0.375, 0.5, 0.375, 0.75, 0.125, 0.75, 0.625, 0.5, 0.875, 0.5, 0.875, 0.75, 0.625, 0.75, 0.375, 0.75, 0.5, 0.75, 0.5, 1.0, 0.375, 1.0, 0.375, 0.5, 0.5, 0.5, 0.5, 0.75, 0.375, 0.75, 0.375, 0.25, 0.5, 0.25, 0.5, 0.5, 0.375, 0.5, 0.375, 0.0, 0.5, 0.0, 0.5, 0.25, 0.375, 0.25])
me_cube_012.update()
me_cube_013 = bpy.data.meshes.new('Cube.013')
me_cube_013.from_pydata([(-1.0, -1.0, -1.0), (-1.255, -0.7549, 1.205), (-1.0, 1.0, -1.0), (-1.255, 1.756, 1.205), (1.0, -1.0, -1.0), (1.255, -1.255, 0.506), (1.0, 1.0, -1.0), (1.255, 1.255, 0.506)], [], [(0, 1, 3, 2), (2, 3, 7, 6), (6, 7, 5, 4), (4, 5, 1, 0), (2, 6, 4, 0), (7, 3, 1, 5)])
_uv = me_cube_013.uv_layers.new(name='UVMap')
_uv.uv.foreach_set('vector', [0.375, 0.0, 0.625, 0.0, 0.625, 0.25, 0.375, 0.25, 0.375, 0.25, 0.625, 0.25, 0.625, 0.5, 0.375, 0.5, 0.375, 0.5, 0.625, 0.5, 0.625, 0.75, 0.375, 0.75, 0.375, 0.75, 0.625, 0.75, 0.625, 1.0, 0.375, 1.0, 0.125, 0.5, 0.375, 0.5, 0.375, 0.75, 0.125, 0.75, 0.625, 0.5, 0.875, 0.5, 0.875, 0.75, 0.625, 0.75])
me_cube_013.update()
me_cube_014 = bpy.data.meshes.new('Cube.014')
me_cube_014.from_pydata([(-1.0, -1.0, -1.0), (-1.0, -1.0, 1.0), (-1.0, 1.0, -1.0), (-1.0, 1.0, 1.0), (1.0, -1.0, -1.0), (1.0, -1.0, 1.0), (1.0, 1.0, -1.0), (1.0, 1.0, 1.0)], [], [(0, 1, 3, 2), (2, 3, 7, 6), (6, 7, 5, 4), (4, 5, 1, 0), (2, 6, 4, 0), (7, 3, 1, 5)])
_uv = me_cube_014.uv_layers.new(name='UVMap')
_uv.uv.foreach_set('vector', [0.375, 0.0, 0.625, 0.0, 0.625, 0.25, 0.375, 0.25, 0.375, 0.25, 0.625, 0.25, 0.625, 0.5, 0.375, 0.5, 0.375, 0.5, 0.625, 0.5, 0.625, 0.75, 0.375, 0.75, 0.375, 0.75, 0.625, 0.75, 0.625, 1.0, 0.375, 1.0, 0.125, 0.5, 0.375, 0.5, 0.375, 0.75, 0.125, 0.75, 0.625, 0.5, 0.875, 0.5, 0.875, 0.75, 0.625, 0.75])
me_cube_014.update()
me_cube_015 = bpy.data.meshes.new('Cube.015')
me_cube_015.from_pydata([(-1.0, -1.0, -1.0), (-1.0, -1.0, 1.0), (-1.0, 1.0, -1.0), (-1.0, 1.0, 1.0), (1.0, -1.0, -1.0), (1.0, -1.0, 1.0), (1.0, 1.0, -1.0), (1.0, 1.0, 1.0)], [], [(0, 1, 3, 2), (2, 3, 7, 6), (6, 7, 5, 4), (4, 5, 1, 0), (2, 6, 4, 0), (7, 3, 1, 5)])
_uv = me_cube_015.uv_layers.new(name='UVMap')
_uv.uv.foreach_set('vector', [0.375, 0.0, 0.625, 0.0, 0.625, 0.25, 0.375, 0.25, 0.375, 0.25, 0.625, 0.25, 0.625, 0.5, 0.375, 0.5, 0.375, 0.5, 0.625, 0.5, 0.625, 0.75, 0.375, 0.75, 0.375, 0.75, 0.625, 0.75, 0.625, 1.0, 0.375, 1.0, 0.125, 0.5, 0.375, 0.5, 0.375, 0.75, 0.125, 0.75, 0.625, 0.5, 0.875, 0.5, 0.875, 0.75, 0.625, 0.75])
me_cube_015.update()
me_cube_016 = bpy.data.meshes.new('Cube.016')
me_cube_016.from_pydata([(0.5989, -1.0, -1.0), (1.0, -1.0, 1.0), (0.5989, 1.0, -1.0), (1.0, 1.0, 1.0), (0.7995, 1.0, 0.0), (1.282, -0.921, 0.005507), (0.0, 1.0, -1.0), (0.0, 1.0, 1.153), (0.0, -1.0, -1.0), (0.0, -1.208, 1.153), (0.0, -1.208, -1.863e-09), (0.0, 1.0, 0.0)], [], [(11, 7, 3, 4), (4, 3, 1, 5), (6, 2, 0, 8), (2, 4, 5, 0), (6, 11, 4, 2), (0, 5, 10, 8), (3, 7, 9, 1), (5, 1, 9, 10)])
_uv = me_cube_016.uv_layers.new(name='UVMap')
_uv.uv.foreach_set('vector', [0.5, 0.375, 0.625, 0.375, 0.625, 0.5, 0.5, 0.5, 0.5, 0.5, 0.625, 0.5, 0.625, 0.75, 0.5, 0.75, 0.25, 0.5, 0.375, 0.5, 0.375, 0.75, 0.25, 0.75, 0.375, 0.5, 0.5, 0.5, 0.5, 0.75, 0.375, 0.75, 0.375, 0.375, 0.5, 0.375, 0.5, 0.5, 0.375, 0.5, 0.375, 0.75, 0.5, 0.75, 0.5, 0.875, 0.375, 0.875, 0.625, 0.5, 0.75, 0.5, 0.75, 0.75, 0.625, 0.75, 0.5, 0.75, 0.625, 0.75, 0.625, 0.875, 0.5, 0.875])
me_cube_016.update()

# ---- objects
ob_light = bpy.data.objects.new('Light', light_light)
ob_camera = bpy.data.objects.new('Camera', cam_camera)
ob_cube = bpy.data.objects.new('Cube', me_cube)
ob_cube_001 = bpy.data.objects.new('Cube.001', me_cube_001)
ob_cube_002 = bpy.data.objects.new('Cube.002', me_cube_002)
ob_cube_003 = bpy.data.objects.new('Cube.003', me_cube_003)
ob_cube_004 = bpy.data.objects.new('Cube.004', me_cube_004)
ob_cube_005 = bpy.data.objects.new('Cube.005', me_cube_005)
ob_cube_006 = bpy.data.objects.new('Cube.006', me_cube_006)
ob_cube_007 = bpy.data.objects.new('Cube.007', me_cube_007)
ob_cube_008 = bpy.data.objects.new('Cube.008', me_cube_008)
ob_cube_009 = bpy.data.objects.new('Cube.009', me_cube_009)
ob_cube_010 = bpy.data.objects.new('Cube.010', me_cube_010)
ob_cube_011 = bpy.data.objects.new('Cube.011', me_cube_011)
ob_cylinder = bpy.data.objects.new('Cylinder', me_cylinder)
ob_cube_012 = bpy.data.objects.new('Cube.012', me_cube_012)
ob_cube_013 = bpy.data.objects.new('Cube.013', me_cube_013)
ob_cube_014 = bpy.data.objects.new('Cube.014', me_cube_014)
ob_cube_015 = bpy.data.objects.new('Cube.015', me_cube_015)
ob_cube_016 = bpy.data.objects.new('Cube.016', me_cube_016)

# ---- transforms, parenting, visibility, modifiers, constraints
ob_light.location = (4.076, 1.005, 5.904)
ob_light.rotation_euler = (0.6503, 0.05522, 1.866)
ob_light.lock_rotations_4d = False
ob_light.empty_display_type = 'ARROWS'
ob_light.color = (0.0, 0.0, 0.0, 0.0)
ob_light.lineart.crease_threshold = 0.0
ob_camera.location = (7.359, -6.926, 4.958)
ob_camera.rotation_euler = (1.109, 0.0, 0.8149)
ob_camera.lock_rotations_4d = False
ob_camera.empty_display_type = 'ARROWS'
ob_camera.color = (0.0, 0.0, 0.0, 0.0)
ob_camera.display_type = 'WIRE'
ob_camera.lineart.crease_threshold = 0.0
ob_cube.location = (0.0, 0.0, 2.839)
ob_cube.scale = (1.0, -0.275, 1.0)
ob_cube.lock_rotations_4d = False
ob_cube.empty_display_type = 'ARROWS'
ob_cube.lineart.crease_threshold = 0.0
ob_cube_001.location = (0.0, -0.5464, 3.596)
ob_cube_001.scale = (0.455, -0.2285, 0.6471)
ob_cube_001.lock_rotations_4d = False
ob_cube_001.empty_display_type = 'ARROWS'
ob_cube_001.lineart.crease_threshold = 0.0
ob_cube_002.location = (1.254, 0.0, 2.626)
ob_cube_002.scale = (0.1942, 0.1554, 1.109)
_m = ob_cube_002.modifiers.new('Mirror', 'MIRROR')
_m.mirror_object = ob_cube
ob_cube_003.location = (1.292, 0.0, 1.351)
ob_cube_003.scale = (0.1314, 0.1073, 0.2102)
_m = ob_cube_003.modifiers.new('Mirror', 'MIRROR')
_m.mirror_object = ob_cube
ob_cube_004.location = (0.5226, 0.06765, 1.045)
ob_cube_004.scale = (0.1942, 0.1554, 0.8151)
_m = ob_cube_004.modifiers.new('Mirror', 'MIRROR')
_m.mirror_object = ob_cube
ob_cube_005.location = (0.5226, -0.05665, 0.1151)
ob_cube_005.scale = (0.1381, -0.3618, -0.1154)
_m = ob_cube_005.modifiers.new('Mirror', 'MIRROR')
_m.mirror_object = ob_cube
ob_cube_006.location = (0.0, -0.3591, 4.095)
ob_cube_006.scale = (0.5579, 0.09052, -0.08125)
ob_cube_007.location = (0.0, -0.7897, 3.731)
ob_cube_007.scale = (0.07293, 0.03689, 0.1457)
ob_cube_008.location = (0.0, -0.7748, 3.225)
ob_cube_008.scale = (-0.1518, -0.05199, -0.1518)
ob_cube_009.location = (0.2473, -0.7748, 3.949)
ob_cube_009.scale = (0.09717, 0.04389, 0.09717)
_m = ob_cube_009.modifiers.new('Mirror', 'MIRROR')
_m.mirror_object = ob_cube_007
ob_cube_010.location = (0.0, -0.5464, 3.596)
ob_cube_010.scale = (0.455, -0.2285, 0.6471)
ob_cube_010.lock_rotations_4d = False
ob_cube_010.empty_display_type = 'ARROWS'
ob_cube_010.lineart.crease_threshold = 0.0
ob_cube_011.location = (0.2473, -0.837, 3.988)
ob_cube_011.scale = (0.04246, 0.01918, 0.04246)
_m = ob_cube_011.modifiers.new('Mirror', 'MIRROR')
_m.mirror_object = ob_cube_007
ob_cylinder.location = (-0.9396, -0.07576, 1.334)
ob_cylinder.rotation_euler = (1.571, -0.0, 0.0)
ob_cylinder.scale = (0.1441, 0.1441, 0.1441)
ob_cube_012.location = (0.0, 0.0, 1.878)
ob_cube_012.scale = (0.4912, 0.4912, 0.4912)
ob_cube_013.location = (0.466, -0.003197, 1.153)
ob_cube_013.rotation_euler = (-0.5152, -0.0, 0.2311)
ob_cube_013.scale = (-0.165, -0.165, 0.4912)
_m = ob_cube_013.modifiers.new('Mirror', 'MIRROR')
_m.mirror_object = ob_cube_012
ob_cube_014.location = (0.4744, -0.001239, 0.4154)
ob_cube_014.rotation_euler = (0.4784, -0.0, 0.2311)
ob_cube_014.scale = (-0.1054, -0.1054, 0.38)
_m = ob_cube_014.modifiers.new('Mirror', 'MIRROR')
_m.mirror_object = ob_cube_012
ob_cube_015.location = (0.509, -0.08617, 0.168)
ob_cube_015.rotation_euler = (1.571, -0.0, 0.2311)
ob_cube_015.scale = (-0.1054, -0.1054, 0.38)
_m = ob_cube_015.modifiers.new('Mirror', 'MIRROR')
_m.mirror_object = ob_cube_012
ob_cube_016.location = (0.0, -2.677e-07, 3.545)
ob_cube_016.rotation_euler = (0.1264, -0.0, 0.0)
ob_cube_016.scale = (1.009, 0.8607, 1.11)
_m = ob_cube_016.modifiers.new('Mirror', 'MIRROR')
_m.use_clip = True

# ---- collection membership
col_collection.objects.link(ob_light)
col_collection.objects.link(ob_camera)
col_oldman.objects.link(ob_cube)
col_oldman.objects.link(ob_cube_001)
col_oldman.objects.link(ob_cube_002)
col_oldman.objects.link(ob_cube_003)
col_oldman.objects.link(ob_cube_004)
col_oldman.objects.link(ob_cube_005)
col_oldman.objects.link(ob_cube_006)
col_oldman.objects.link(ob_cube_007)
col_oldman.objects.link(ob_cube_008)
col_oldman.objects.link(ob_cube_009)
col_oldman.objects.link(ob_cube_010)
col_oldman.objects.link(ob_cube_011)
col_oldman.objects.link(ob_cylinder)
col_monster.objects.link(ob_cube_012)
col_monster.objects.link(ob_cube_013)
col_monster.objects.link(ob_cube_014)
col_monster.objects.link(ob_cube_015)
col_monster.objects.link(ob_cube_016)

# ---- scene / render settings (as saved in the file)
scene.camera = ob_camera
scene.frame_start = 1; scene.frame_end = 250; scene.frame_set(58)
scene.render.engine = 'BLENDER_EEVEE_NEXT'
scene.cycles.sampling_pattern = 'TABULATED_SOBOL'
scene.cycles.use_light_tree = False
scene.view_settings.view_transform = 'Filmic'
bpy.context.view_layer.update()
